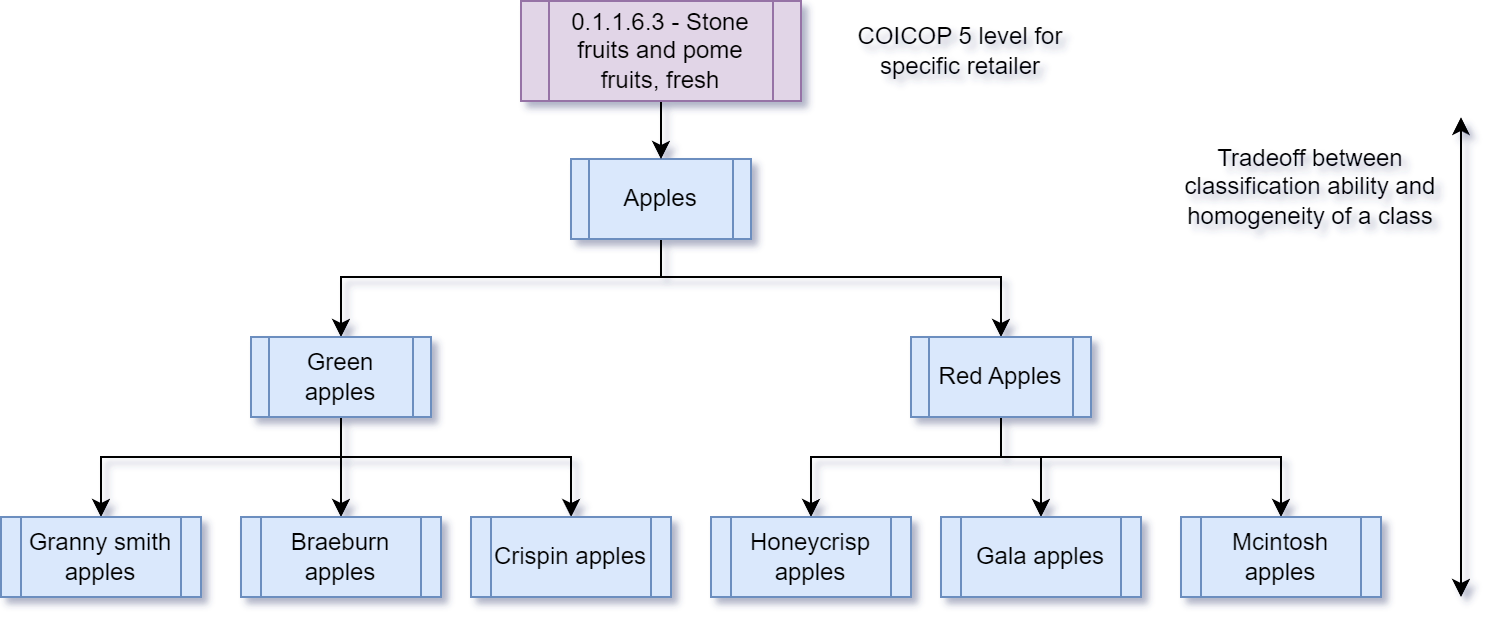

The diagram above was exported from draw.io. Its source (the exported page's mxGraphModel, read from the mxfile embedded in the PNG):
<mxGraphModel dx="1430" dy="831" grid="1" gridSize="10" guides="1" tooltips="1" connect="1" arrows="1" fold="1" page="1" pageScale="1" pageWidth="850" pageHeight="1100" math="0" shadow="0">
  <root>
    <mxCell id="0" />
    <mxCell id="1" parent="0" />
    <mxCell id="SSQXawZmtTG-jishtQTu-13" style="edgeStyle=orthogonalEdgeStyle;rounded=0;orthogonalLoop=1;jettySize=auto;html=1;" edge="1" parent="1" source="SSQXawZmtTG-jishtQTu-1" target="SSQXawZmtTG-jishtQTu-2">
      <mxGeometry relative="1" as="geometry">
        <Array as="points">
          <mxPoint x="400" y="310" />
          <mxPoint x="240" y="310" />
        </Array>
      </mxGeometry>
    </mxCell>
    <mxCell id="SSQXawZmtTG-jishtQTu-14" style="edgeStyle=orthogonalEdgeStyle;rounded=0;orthogonalLoop=1;jettySize=auto;html=1;" edge="1" parent="1" source="SSQXawZmtTG-jishtQTu-1" target="SSQXawZmtTG-jishtQTu-3">
      <mxGeometry relative="1" as="geometry">
        <Array as="points">
          <mxPoint x="400" y="310" />
          <mxPoint x="570" y="310" />
        </Array>
      </mxGeometry>
    </mxCell>
    <mxCell id="SSQXawZmtTG-jishtQTu-1" value="Apples" style="shape=process;whiteSpace=wrap;html=1;backgroundOutline=1;fillColor=#dae8fc;strokeColor=#6c8ebf;fontColor=#000000;" vertex="1" parent="1">
      <mxGeometry x="355" y="251" width="90" height="40" as="geometry" />
    </mxCell>
    <mxCell id="SSQXawZmtTG-jishtQTu-15" style="edgeStyle=orthogonalEdgeStyle;rounded=0;orthogonalLoop=1;jettySize=auto;html=1;" edge="1" parent="1" source="SSQXawZmtTG-jishtQTu-2" target="SSQXawZmtTG-jishtQTu-4">
      <mxGeometry relative="1" as="geometry">
        <Array as="points">
          <mxPoint x="240" y="400" />
          <mxPoint x="120" y="400" />
        </Array>
      </mxGeometry>
    </mxCell>
    <mxCell id="SSQXawZmtTG-jishtQTu-16" style="edgeStyle=orthogonalEdgeStyle;rounded=0;orthogonalLoop=1;jettySize=auto;html=1;entryX=0.5;entryY=0;entryDx=0;entryDy=0;" edge="1" parent="1" source="SSQXawZmtTG-jishtQTu-2" target="SSQXawZmtTG-jishtQTu-5">
      <mxGeometry relative="1" as="geometry">
        <Array as="points">
          <mxPoint x="240" y="390" />
          <mxPoint x="240" y="390" />
        </Array>
      </mxGeometry>
    </mxCell>
    <mxCell id="SSQXawZmtTG-jishtQTu-17" style="edgeStyle=orthogonalEdgeStyle;rounded=0;orthogonalLoop=1;jettySize=auto;html=1;" edge="1" parent="1" source="SSQXawZmtTG-jishtQTu-2" target="SSQXawZmtTG-jishtQTu-6">
      <mxGeometry relative="1" as="geometry">
        <Array as="points">
          <mxPoint x="240" y="400" />
          <mxPoint x="355" y="400" />
        </Array>
      </mxGeometry>
    </mxCell>
    <mxCell id="SSQXawZmtTG-jishtQTu-2" value="Green apples" style="shape=process;whiteSpace=wrap;html=1;backgroundOutline=1;fillColor=#dae8fc;strokeColor=#6c8ebf;fontColor=#000000;" vertex="1" parent="1">
      <mxGeometry x="195" y="340" width="90" height="40" as="geometry" />
    </mxCell>
    <mxCell id="SSQXawZmtTG-jishtQTu-18" style="edgeStyle=orthogonalEdgeStyle;rounded=0;orthogonalLoop=1;jettySize=auto;html=1;entryX=0.5;entryY=0;entryDx=0;entryDy=0;" edge="1" parent="1" source="SSQXawZmtTG-jishtQTu-3" target="SSQXawZmtTG-jishtQTu-7">
      <mxGeometry relative="1" as="geometry">
        <Array as="points">
          <mxPoint x="570" y="400" />
          <mxPoint x="475" y="400" />
        </Array>
      </mxGeometry>
    </mxCell>
    <mxCell id="SSQXawZmtTG-jishtQTu-19" style="edgeStyle=orthogonalEdgeStyle;rounded=0;orthogonalLoop=1;jettySize=auto;html=1;entryX=0.5;entryY=0;entryDx=0;entryDy=0;" edge="1" parent="1" source="SSQXawZmtTG-jishtQTu-3" target="SSQXawZmtTG-jishtQTu-8">
      <mxGeometry relative="1" as="geometry">
        <Array as="points">
          <mxPoint x="570" y="400" />
          <mxPoint x="590" y="400" />
        </Array>
      </mxGeometry>
    </mxCell>
    <mxCell id="SSQXawZmtTG-jishtQTu-20" style="edgeStyle=orthogonalEdgeStyle;rounded=0;orthogonalLoop=1;jettySize=auto;html=1;" edge="1" parent="1" source="SSQXawZmtTG-jishtQTu-3" target="SSQXawZmtTG-jishtQTu-9">
      <mxGeometry relative="1" as="geometry">
        <Array as="points">
          <mxPoint x="570" y="400" />
          <mxPoint x="710" y="400" />
        </Array>
      </mxGeometry>
    </mxCell>
    <mxCell id="SSQXawZmtTG-jishtQTu-3" value="Red Apples" style="shape=process;whiteSpace=wrap;html=1;backgroundOutline=1;fillColor=#dae8fc;strokeColor=#6c8ebf;fontColor=#000000;" vertex="1" parent="1">
      <mxGeometry x="525" y="340" width="90" height="40" as="geometry" />
    </mxCell>
    <mxCell id="SSQXawZmtTG-jishtQTu-4" value="Granny smith apples" style="shape=process;whiteSpace=wrap;html=1;backgroundOutline=1;fillColor=#dae8fc;strokeColor=#6c8ebf;fontColor=#000000;" vertex="1" parent="1">
      <mxGeometry x="70" y="430" width="100" height="40" as="geometry" />
    </mxCell>
    <mxCell id="SSQXawZmtTG-jishtQTu-5" value="Braeburn apples" style="shape=process;whiteSpace=wrap;html=1;backgroundOutline=1;fillColor=#dae8fc;strokeColor=#6c8ebf;fontColor=#000000;" vertex="1" parent="1">
      <mxGeometry x="190" y="430" width="100" height="40" as="geometry" />
    </mxCell>
    <mxCell id="SSQXawZmtTG-jishtQTu-6" value="Crispin apples" style="shape=process;whiteSpace=wrap;html=1;backgroundOutline=1;fillColor=#dae8fc;strokeColor=#6c8ebf;fontColor=#000000;" vertex="1" parent="1">
      <mxGeometry x="305" y="430" width="100" height="40" as="geometry" />
    </mxCell>
    <mxCell id="SSQXawZmtTG-jishtQTu-7" value="Honeycrisp apples" style="shape=process;whiteSpace=wrap;html=1;backgroundOutline=1;fillColor=#dae8fc;strokeColor=#6c8ebf;fontColor=#000000;" vertex="1" parent="1">
      <mxGeometry x="425" y="430" width="100" height="40" as="geometry" />
    </mxCell>
    <mxCell id="SSQXawZmtTG-jishtQTu-8" value="Gala apples" style="shape=process;whiteSpace=wrap;html=1;backgroundOutline=1;fillColor=#dae8fc;strokeColor=#6c8ebf;fontColor=#000000;" vertex="1" parent="1">
      <mxGeometry x="540" y="430" width="100" height="40" as="geometry" />
    </mxCell>
    <mxCell id="SSQXawZmtTG-jishtQTu-9" value="Mcintosh apples" style="shape=process;whiteSpace=wrap;html=1;backgroundOutline=1;fillColor=#dae8fc;strokeColor=#6c8ebf;fontColor=#000000;" vertex="1" parent="1">
      <mxGeometry x="660" y="430" width="100" height="40" as="geometry" />
    </mxCell>
    <mxCell id="SSQXawZmtTG-jishtQTu-21" style="edgeStyle=orthogonalEdgeStyle;rounded=0;orthogonalLoop=1;jettySize=auto;html=1;entryX=0.5;entryY=0;entryDx=0;entryDy=0;" edge="1" parent="1" source="SSQXawZmtTG-jishtQTu-11" target="SSQXawZmtTG-jishtQTu-1">
      <mxGeometry relative="1" as="geometry" />
    </mxCell>
    <mxCell id="SSQXawZmtTG-jishtQTu-11" value="0.1.1.6.3 -&amp;nbsp;Stone fruits and pome fruits, fresh " style="shape=process;whiteSpace=wrap;html=1;backgroundOutline=1;fillColor=#e1d5e7;strokeColor=#9673a6;fontColor=#000000;" vertex="1" parent="1">
      <mxGeometry x="330" y="172" width="140" height="50" as="geometry" />
    </mxCell>
    <mxCell id="SSQXawZmtTG-jishtQTu-22" value="" style="endArrow=classic;html=1;rounded=0;startArrow=classic;startFill=1;" edge="1" parent="1">
      <mxGeometry width="50" height="50" relative="1" as="geometry">
        <mxPoint x="800" y="230" as="sourcePoint" />
        <mxPoint x="800" y="470" as="targetPoint" />
      </mxGeometry>
    </mxCell>
    <mxCell id="SSQXawZmtTG-jishtQTu-23" value="COICOP 5 level for specific retailer" style="text;html=1;align=center;verticalAlign=middle;whiteSpace=wrap;rounded=0;" vertex="1" parent="1">
      <mxGeometry x="485" y="182" width="130" height="30" as="geometry" />
    </mxCell>
    <mxCell id="SSQXawZmtTG-jishtQTu-26" value="Tradeoff between classification ability and homogeneity of a class" style="text;html=1;align=center;verticalAlign=middle;whiteSpace=wrap;rounded=0;" vertex="1" parent="1">
      <mxGeometry x="660" y="240" width="130" height="50" as="geometry" />
    </mxCell>
  </root>
</mxGraphModel>